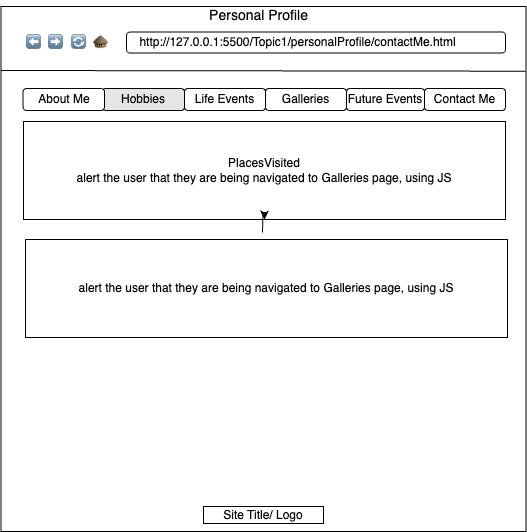

The diagram above was exported from draw.io. Its source (the exported page's mxGraphModel, read from the mxfile embedded in the PNG):
<mxGraphModel dx="1267" dy="784" grid="0" gridSize="10" guides="1" tooltips="1" connect="1" arrows="1" fold="1" page="0" pageScale="1" pageWidth="850" pageHeight="1100" math="0" shadow="0">
  <root>
    <mxCell id="0" />
    <mxCell id="1" parent="0" />
    <mxCell id="vqUKhS4mOeMHTrE7TQfk-1" value="" style="whiteSpace=wrap;html=1;aspect=fixed;" parent="1" vertex="1">
      <mxGeometry x="-152.5" y="-363" width="525" height="525" as="geometry" />
    </mxCell>
    <mxCell id="vqUKhS4mOeMHTrE7TQfk-8" value="" style="endArrow=none;html=1;rounded=0;exitX=-0.001;exitY=0.132;exitDx=0;exitDy=0;exitPerimeter=0;" parent="1" edge="1">
      <mxGeometry width="50" height="50" relative="1" as="geometry">
        <mxPoint x="-152.4950000000001" y="-299.00000000000006" as="sourcePoint" />
        <mxPoint x="372.03" y="-298.3" as="targetPoint" />
      </mxGeometry>
    </mxCell>
    <mxCell id="vqUKhS4mOeMHTrE7TQfk-10" value="&lt;font style=&quot;font-size: 14px;&quot;&gt;Personal Profile&lt;/font&gt;" style="text;html=1;align=center;verticalAlign=middle;resizable=0;points=[];autosize=1;strokeColor=none;fillColor=none;" parent="1" vertex="1">
      <mxGeometry x="46" y="-369" width="117" height="29" as="geometry" />
    </mxCell>
    <mxCell id="vqUKhS4mOeMHTrE7TQfk-13" value="" style="rounded=1;whiteSpace=wrap;html=1;" parent="1" vertex="1">
      <mxGeometry x="-27" y="-337.5" width="379" height="21" as="geometry" />
    </mxCell>
    <mxCell id="vqUKhS4mOeMHTrE7TQfk-21" value="⬅" style="text;html=1;align=center;verticalAlign=middle;resizable=0;points=[];autosize=1;strokeColor=none;fillColor=none;" parent="1" vertex="1">
      <mxGeometry x="-137" y="-340" width="33" height="26" as="geometry" />
    </mxCell>
    <mxCell id="vqUKhS4mOeMHTrE7TQfk-23" value="➡" style="text;html=1;align=center;verticalAlign=middle;resizable=0;points=[];autosize=1;strokeColor=none;fillColor=none;" parent="1" vertex="1">
      <mxGeometry x="-115" y="-340" width="33" height="26" as="geometry" />
    </mxCell>
    <mxCell id="vqUKhS4mOeMHTrE7TQfk-24" value="🔄" style="text;html=1;align=center;verticalAlign=middle;resizable=0;points=[];autosize=1;strokeColor=none;fillColor=none;" parent="1" vertex="1">
      <mxGeometry x="-91.5" y="-340" width="33" height="26" as="geometry" />
    </mxCell>
    <mxCell id="vqUKhS4mOeMHTrE7TQfk-34" value="🛖" style="text;html=1;align=center;verticalAlign=middle;resizable=0;points=[];autosize=1;strokeColor=none;fillColor=none;" parent="1" vertex="1">
      <mxGeometry x="-70" y="-340" width="33" height="26" as="geometry" />
    </mxCell>
    <mxCell id="vqUKhS4mOeMHTrE7TQfk-35" value="http://127.0.0.1:5500/Topic1/personalProfile/contactMe.html" style="text;html=1;align=center;verticalAlign=middle;resizable=0;points=[];autosize=1;strokeColor=none;fillColor=none;" parent="1" vertex="1">
      <mxGeometry x="-23" y="-340" width="334" height="26" as="geometry" />
    </mxCell>
    <mxCell id="vqUKhS4mOeMHTrE7TQfk-36" value="Hobbies" style="rounded=1;whiteSpace=wrap;html=1;fillColor=#E6E6E6;" parent="1" vertex="1">
      <mxGeometry x="-51" y="-281" width="82" height="22" as="geometry" />
    </mxCell>
    <mxCell id="vqUKhS4mOeMHTrE7TQfk-40" value="About Me" style="rounded=1;whiteSpace=wrap;html=1;fillColor=#FFFFFF;" parent="1" vertex="1">
      <mxGeometry x="-130.5" y="-281" width="81.5" height="22" as="geometry" />
    </mxCell>
    <mxCell id="vqUKhS4mOeMHTrE7TQfk-41" value="Contact Me" style="rounded=1;whiteSpace=wrap;html=1;fillColor=#FFFFFF;" parent="1" vertex="1">
      <mxGeometry x="271" y="-281" width="81" height="22" as="geometry" />
    </mxCell>
    <mxCell id="vqUKhS4mOeMHTrE7TQfk-42" value="Galleries" style="rounded=1;whiteSpace=wrap;html=1;fillColor=#FFFFFF;" parent="1" vertex="1">
      <mxGeometry x="112" y="-281" width="81" height="22" as="geometry" />
    </mxCell>
    <mxCell id="vqUKhS4mOeMHTrE7TQfk-43" value="Future Events" style="rounded=1;whiteSpace=wrap;html=1;fillColor=#FFFFFF;" parent="1" vertex="1">
      <mxGeometry x="193" y="-281" width="78" height="22" as="geometry" />
    </mxCell>
    <mxCell id="vqUKhS4mOeMHTrE7TQfk-44" value="Life Events" style="rounded=1;whiteSpace=wrap;html=1;fillColor=#FFFFFF;" parent="1" vertex="1">
      <mxGeometry x="31" y="-281" width="81" height="22" as="geometry" />
    </mxCell>
    <mxCell id="vqUKhS4mOeMHTrE7TQfk-52" value="PlacesVisited&lt;div&gt;alert the user that they are being navigated to Galleries page, using JS&lt;/div&gt;" style="rounded=0;whiteSpace=wrap;html=1;" parent="1" vertex="1">
      <mxGeometry x="-130" y="-248" width="482" height="98" as="geometry" />
    </mxCell>
    <mxCell id="vqUKhS4mOeMHTrE7TQfk-63" value="Site Title/ Logo" style="rounded=0;whiteSpace=wrap;html=1;" parent="1" vertex="1">
      <mxGeometry x="50" y="137" width="120" height="17" as="geometry" />
    </mxCell>
    <mxCell id="FIwWSjSl9KgxqCG_nZah-1" value="" style="edgeStyle=orthogonalEdgeStyle;rounded=0;orthogonalLoop=1;jettySize=auto;html=1;" edge="1" parent="1" target="vqUKhS4mOeMHTrE7TQfk-52">
      <mxGeometry relative="1" as="geometry">
        <mxPoint x="109" y="-137" as="sourcePoint" />
      </mxGeometry>
    </mxCell>
    <mxCell id="FIwWSjSl9KgxqCG_nZah-2" value="alert the user that they are being navigated to Galleries page, using JS" style="rounded=0;whiteSpace=wrap;html=1;" vertex="1" parent="1">
      <mxGeometry x="-128" y="-130" width="482" height="98" as="geometry" />
    </mxCell>
  </root>
</mxGraphModel>